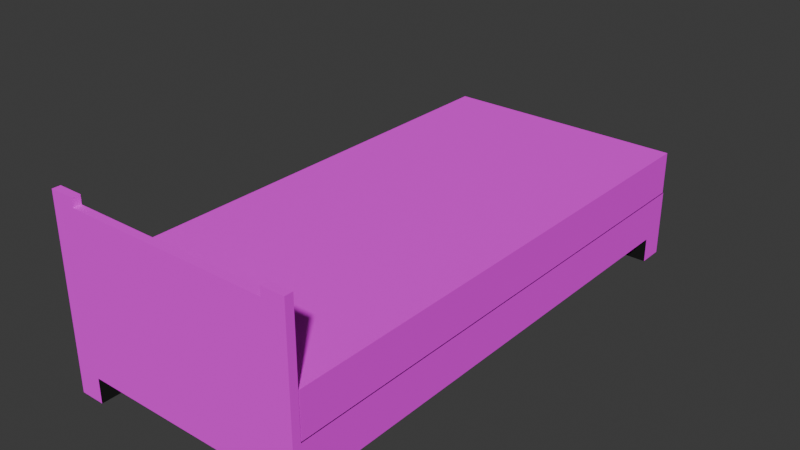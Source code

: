# Source: cama.blend  (saved by Blender 4.5.87; exported with 4.5.12 LTS)
import bpy
from mathutils import Matrix  # noqa: F401  (used for matrix-valued properties, if any)

bpy.ops.wm.read_factory_settings(use_empty=True)
scene = bpy.context.scene
scene.name = 'Scene'

# ---- collections
col_collection = bpy.data.collections.new('Collection'); scene.collection.children.link(col_collection)

# ---- images (referenced by path relative to the original .blend; pixels are not part of the script)
import os
ASSET_DIR = os.environ.get("B2B_ASSET_DIR", "")  # directory of the original .blend (textures are referenced by path, not embedded)
HERE = os.path.dirname(os.path.abspath(__file__))  # packed textures are extracted next to this script under _unpacked/

def load_image(name, relpath, width, height, colorspace="sRGB"):
    """Load a texture the original file referenced (path relative to the .blend, or extracted next to this script)."""
    p = next((c for c in (os.path.join(HERE, relpath), os.path.join(ASSET_DIR, relpath)) if relpath and os.path.exists(c)), "")
    if p:
        img = bpy.data.images.load(p, check_existing=True)
        img.name = name
    else:  # same state as the original file: an image datablock whose file is absent (Cycles renders it pink)
        img = bpy.data.images.new(name, width, height)
        img.source = "FILE"
        img.filepath = "//" + (relpath or name)
    img.colorspace_settings.name = colorspace
    return img
img_base_cama_png = load_image('base_cama.png', 'base_cama.png', 1024, 1024, 'sRGB')
img_espaldar_png = load_image('espaldar.png', 'espaldar.png', 1024, 1024, 'sRGB')
img_cama_png = load_image('cama.png', 'cama.png', 1024, 1024, 'sRGB')

# ---- materials (node trees are filled in below, after node groups)
mat_material = bpy.data.materials.new('Material')
mat_material.alpha_threshold = 0.0
mat_material.roughness = 0.5
mat_material.line_color = (0.0, 0.0, 0.0, 1.0)
mat_material_001 = bpy.data.materials.new('Material.001')
mat_material_002 = bpy.data.materials.new('Material.002')
mat_material_003 = bpy.data.materials.new('Material.003')
mat_material_004 = bpy.data.materials.new('Material.004')

# ---- material node trees
mat_material.use_nodes = True; mat_material.node_tree.nodes.clear()
_N = mat_material.node_tree.nodes; _L = mat_material.node_tree.links
n0 = _N.new('ShaderNodeOutputMaterial'); n0.name = 'Material Output'; n0.location = (300, 300)
n1 = _N.new('ShaderNodeBsdfPrincipled'); n1.name = 'Principled BSDF'; n1.location = (10, 300)
n1.inputs[3].default_value = 1.45
_L.new(n1.outputs[0], n0.inputs[0])
n0.is_active_output = True
mat_material_001.use_nodes = True; mat_material_001.node_tree.nodes.clear()
_N = mat_material_001.node_tree.nodes; _L = mat_material_001.node_tree.links
n0 = _N.new('ShaderNodeBsdfPrincipled'); n0.name = 'Principled BSDF'; n0.location = (-200, 100)
n0.inputs[2].default_value = 1.0
n1 = _N.new('ShaderNodeOutputMaterial'); n1.name = 'Material Output'; n1.location = (200, 100)
n2 = _N.new('ShaderNodeTexImage'); n2.name = 'Image Texture'; n2.location = (-490, 80)
n2.image = img_base_cama_png
n2.interpolation = 'Closest'
_L.new(n0.outputs[0], n1.inputs[0])
_L.new(n2.outputs[0], n0.inputs[0])
n1.is_active_output = True
mat_material_002.use_nodes = True; mat_material_002.node_tree.nodes.clear()
_N = mat_material_002.node_tree.nodes; _L = mat_material_002.node_tree.links
n0 = _N.new('ShaderNodeBsdfPrincipled'); n0.name = 'Principled BSDF'; n0.location = (-200, 100)
n0.inputs[0].default_value = (0.0, 0.0, 0.0, 1.0)
n0.inputs[2].default_value = 1.0
n1 = _N.new('ShaderNodeOutputMaterial'); n1.name = 'Material Output'; n1.location = (200, 100)
_L.new(n0.outputs[0], n1.inputs[0])
n1.is_active_output = True
mat_material_003.use_nodes = True; mat_material_003.node_tree.nodes.clear()
_N = mat_material_003.node_tree.nodes; _L = mat_material_003.node_tree.links
n0 = _N.new('ShaderNodeBsdfPrincipled'); n0.name = 'Principled BSDF'; n0.location = (-200, 100)
n0.inputs[2].default_value = 1.0
n1 = _N.new('ShaderNodeOutputMaterial'); n1.name = 'Material Output'; n1.location = (200, 100)
n2 = _N.new('ShaderNodeTexImage'); n2.name = 'Image Texture'; n2.location = (-490, 80)
n2.image = img_espaldar_png
n2.interpolation = 'Closest'
_L.new(n0.outputs[0], n1.inputs[0])
_L.new(n2.outputs[0], n0.inputs[0])
n1.is_active_output = True
mat_material_004.use_nodes = True; mat_material_004.node_tree.nodes.clear()
_N = mat_material_004.node_tree.nodes; _L = mat_material_004.node_tree.links
n0 = _N.new('ShaderNodeBsdfPrincipled'); n0.name = 'Principled BSDF'; n0.location = (-200, 100)
n0.inputs[2].default_value = 1.0
n1 = _N.new('ShaderNodeOutputMaterial'); n1.name = 'Material Output'; n1.location = (200, 100)
n2 = _N.new('ShaderNodeTexImage'); n2.name = 'Image Texture'; n2.location = (-490, 80)
n2.image = img_cama_png
n2.interpolation = 'Closest'
_L.new(n0.outputs[0], n1.inputs[0])
_L.new(n2.outputs[0], n0.inputs[0])
n1.is_active_output = True

# ---- world
world_world = bpy.data.worlds.new('World'); scene.world = world_world
world_world.use_nodes = True; world_world.node_tree.nodes.clear()
_N = world_world.node_tree.nodes; _L = world_world.node_tree.links
n0 = _N.new('ShaderNodeOutputWorld'); n0.name = 'World Output'; n0.location = (300, 300)
n1 = _N.new('ShaderNodeBackground'); n1.name = 'Background'; n1.location = (10, 300)
n1.inputs[0].default_value = (0.05088, 0.05088, 0.05088, 1.0)
_L.new(n1.outputs[0], n0.inputs[0])
n0.is_active_output = True
world_world.color = (0.05088, 0.05088, 0.05088)
world_world.sun_shadow_jitter_overblur = 0.0

# ---- meshes
me_cube = bpy.data.meshes.new('Cube')
me_cube.from_pydata([(1.0, 1.0, 1.0), (1.0, 1.0, -1.0), (1.0, -1.0, 1.0), (1.0, -1.0, -1.0), (-1.0, 1.0, 1.0), (-1.0, 1.0, -1.0), (-1.0, -1.0, 1.0), (-1.0, -1.0, -1.0), (-0.8, 1.0, -1.0), (-0.8, -1.0, 1.0), (-0.8, -1.0, -1.0), (-0.8, 1.0, 1.0), (0.82, -1.0, -1.0), (0.82, 1.0, 1.0), (0.82, 1.0, -1.0), (0.82, -1.0, 1.0), (-1.0, 0.9, -1.0), (1.0, 0.9, 1.0), (-1.0, 0.9, 1.0), (1.0, 0.9, -1.0), (-0.8, 0.9, -1.0), (-0.8, 0.9, 1.0), (0.82, 0.9, 1.0), (0.82, 0.9, -1.0), (-1.0, -0.905, -1.0), (1.0, -0.905, 1.0), (-0.8, -0.905, -1.0), (-0.8, -0.905, 1.0), (0.82, -0.905, 1.0), (0.82, -0.905, -1.0), (-1.0, -0.905, 1.0), (1.0, -0.905, -1.0), (-1.0, -0.905, -2.175), (-1.0, -1.0, -2.175), (-0.8, 1.0, -2.175), (-1.0, 1.0, -2.175), (0.82, -1.0, -2.175), (1.0, -1.0, -2.175), (1.0, 0.9, -2.175), (1.0, 1.0, -2.175), (-0.8, -1.0, -2.175), (-0.8, -0.905, -2.175), (0.82, 1.0, -2.175), (0.82, -0.905, -2.175), (-1.0, 0.9, -2.175), (-0.8, 0.9, -2.175), (0.82, 0.9, -2.175), (1.0, -0.905, -2.175), (-1.0, -1.031, -1.0), (-1.0, -1.031, 1.0), (1.0, -1.031, 1.0), (1.0, -1.031, -1.0), (-0.8, -1.031, 1.0), (0.82, -1.031, -1.0), (0.82, -1.031, 1.0), (-0.8, -1.031, -1.0), (0.82, -1.031, -2.175), (1.0, -1.031, -2.175), (-1.0, -1.031, -2.175), (-0.8, -1.031, -2.175), (-0.8, -1.0, 6.286), (-1.0, -1.0, 6.286), (0.82, -1.0, 6.286), (1.0, -1.0, 6.286), (1.0, -1.031, 6.286), (-0.8, -1.031, 6.286), (-1.0, -1.031, 6.286), (0.82, -1.031, 6.286), (-0.8, -1.0, 6.695), (-1.0, -1.0, 6.695), (1.0, -1.0, 6.695), (1.0, -1.031, 6.695), (0.82, -1.0, 6.695), (-0.8, -1.031, 6.695), (-1.0, -1.031, 6.695), (0.82, -1.031, 6.695)], [], [(27, 30, 6, 9), (12, 36, 56, 53), (16, 18, 4, 5), (24, 26, 41, 32), (31, 25, 2, 3), (14, 13, 0, 1), (5, 4, 11, 8), (19, 23, 46, 38), (7, 33, 58, 48), (28, 27, 9, 15), (25, 28, 15, 2), (36, 37, 57, 56), (8, 11, 13, 14), (26, 29, 12, 10), (8, 14, 23, 20), (0, 13, 22, 17), (13, 11, 21, 22), (1, 19, 38, 39), (1, 0, 17, 19), (8, 20, 45, 34), (24, 30, 18, 16), (11, 4, 18, 21), (7, 6, 30, 24), (20, 23, 29, 26), (17, 22, 28, 25), (22, 21, 27, 28), (16, 20, 26, 24), (19, 17, 25, 31), (23, 19, 31, 29), (21, 18, 30, 27), (43, 47, 37, 36), (32, 41, 40, 33), (35, 34, 45, 44), (42, 39, 38, 46), (12, 29, 43, 36), (23, 14, 42, 46), (16, 5, 35, 44), (29, 31, 47, 43), (31, 3, 37, 47), (3, 2, 50, 51), (14, 1, 39, 42), (7, 24, 32, 33), (37, 3, 51, 57), (5, 8, 34, 35), (20, 16, 44, 45), (26, 10, 40, 41), (55, 52, 49, 48), (53, 54, 52, 55), (51, 50, 54, 53), (55, 48, 58, 59), (51, 53, 56, 57), (40, 10, 55, 59), (52, 54, 67, 65), (2, 15, 62, 63), (33, 40, 59, 58), (54, 50, 64, 67), (6, 7, 48, 49), (10, 12, 53, 55), (66, 65, 73, 74), (67, 64, 71, 75), (62, 60, 65, 67), (49, 52, 65, 66), (9, 6, 61, 60), (15, 9, 60, 62), (6, 49, 66, 61), (50, 2, 63, 64), (68, 69, 74, 73), (70, 72, 75, 71), (64, 63, 70, 71), (60, 61, 69, 68), (62, 67, 75, 72), (61, 66, 74, 69), (63, 62, 72, 70), (65, 60, 68, 73)])
me_cube.polygons.foreach_set('material_index', [2, 2, 1, 2, 1, 1, 1, 2, 1, 2, 2, 2, 1, 2, 2, 2, 2, 1, 1, 2, 1, 2, 1, 2, 2, 2, 2, 1, 2, 2, 2, 2, 2, 2, 2, 2, 1, 2, 1, 1, 1, 1, 1, 1, 2, 2, 1, 1, 1, 1, 1, 2, 3, 3, 2, 3, 1, 2, 3, 3, 3, 3, 3, 3, 3, 3, 3, 3, 3, 3, 3, 3, 3, 3])
_uv = me_cube.uv_layers.new(name='UVMap')
_uv.uv.foreach_set('vector', [0.6874, 0.9644, 0.6874, 0.9789, 0.6805, 0.9789, 0.6805, 0.9644, 0.8723, 0.2076, 0.944, 0.2452, 0.9436, 0.2475, 0.8718, 0.2099, 0.9739, 0.2413, 0.9739, 0.2835, 0.9896, 0.2835, 0.9896, 0.2413, 0.7366, 0.1991, 0.7487, 0.2059, 0.6927, 0.2407, 0.6825, 0.2368, 0.02006, 0.2413, 0.02006, 0.2835, 0.005111, 0.2835, 0.005111, 0.2413, 0.3436, 0.7352, 0.3436, 0.8068, 0.3153, 0.8068, 0.3153, 0.7352, 0.6301, 0.7352, 0.6301, 0.8068, 0.5986, 0.8068, 0.5986, 0.7352, 0.8877, 0.05998, 0.8777, 0.05628, 0.9178, 0.01548, 0.9257, 0.01785, 0.00511, 0.2413, 0.00511, 0.2165, 0.0001577, 0.2165, 0.0001576, 0.2413, 0.6874, 0.847, 0.6874, 0.9644, 0.6805, 0.9644, 0.6805, 0.847, 0.6874, 0.8339, 0.6874, 0.847, 0.6805, 0.847, 0.6805, 0.8339, 0.944, 0.2452, 0.9573, 0.2435, 0.9576, 0.2459, 0.9436, 0.2475, 0.5986, 0.7352, 0.5986, 0.8068, 0.3436, 0.8068, 0.3436, 0.7352, 0.7487, 0.2059, 0.874, 0.2004, 0.8723, 0.2076, 0.751, 0.2125, 0.7609, 0.0531, 0.875, 0.05021, 0.8777, 0.05628, 0.7582, 0.06023, 0.8255, 0.8339, 0.8255, 0.847, 0.8182, 0.847, 0.8182, 0.8339, 0.8255, 0.847, 0.8255, 0.9644, 0.8182, 0.9644, 0.8182, 0.847, 0.9896, 0.2413, 0.9739, 0.2413, 0.9739, 0.2165, 0.9896, 0.2165, 0.9896, 0.2413, 0.9896, 0.2835, 0.9739, 0.2835, 0.9739, 0.2413, 0.7609, 0.0531, 0.7582, 0.06023, 0.7056, 0.006551, 0.707, 0.0001965, 0.02006, 0.2413, 0.02006, 0.2835, 0.9739, 0.2835, 0.9739, 0.2413, 0.8255, 0.9644, 0.8255, 0.9789, 0.8182, 0.9789, 0.8182, 0.9644, 0.00511, 0.2413, 0.00511, 0.2835, 0.02006, 0.2835, 0.02006, 0.2413, 0.7582, 0.06023, 0.8777, 0.05628, 0.874, 0.2004, 0.7487, 0.2059, 0.8182, 0.8339, 0.8182, 0.847, 0.6874, 0.847, 0.6874, 0.8339, 0.8182, 0.847, 0.8182, 0.9644, 0.6874, 0.9644, 0.6874, 0.847, 0.7417, 0.06659, 0.7582, 0.06023, 0.7487, 0.2059, 0.7366, 0.1991, 0.9739, 0.2413, 0.9739, 0.2835, 0.02006, 0.2835, 0.02006, 0.2413, 0.8777, 0.05628, 0.8877, 0.05998, 0.889, 0.1911, 0.874, 0.2004, 0.8182, 0.9644, 0.8182, 0.9789, 0.6874, 0.9789, 0.6874, 0.9644, 0.9442, 0.2395, 0.9561, 0.2355, 0.9573, 0.2435, 0.944, 0.2452, 0.6825, 0.2368, 0.6927, 0.2407, 0.6936, 0.2456, 0.6807, 0.2442, 0.6927, 0.001762, 0.707, 0.0001965, 0.7056, 0.006551, 0.6934, 0.008927, 0.9163, 0.01077, 0.9268, 0.01148, 0.9257, 0.01785, 0.9178, 0.01548, 0.8723, 0.2076, 0.874, 0.2004, 0.9442, 0.2395, 0.944, 0.2452, 0.8777, 0.05628, 0.875, 0.05021, 0.9163, 0.01077, 0.9178, 0.01548, 0.9739, 0.2413, 0.9896, 0.2413, 0.9896, 0.2165, 0.9739, 0.2165, 0.874, 0.2004, 0.889, 0.1911, 0.9561, 0.2355, 0.9442, 0.2395, 0.02006, 0.2413, 0.005111, 0.2413, 0.005111, 0.2165, 0.02006, 0.2165, 0.005111, 0.2413, 0.005111, 0.2835, 0.0001593, 0.2835, 0.0001593, 0.2413, 0.3436, 0.7352, 0.3153, 0.7352, 0.3153, 0.6932, 0.3436, 0.6932, 0.00511, 0.2413, 0.02006, 0.2413, 0.02006, 0.2165, 0.00511, 0.2165, 0.005111, 0.2165, 0.005111, 0.2413, 0.0001593, 0.2413, 0.0001593, 0.2165, 0.6301, 0.7352, 0.5986, 0.7352, 0.5986, 0.6932, 0.6301, 0.6932, 0.7582, 0.06023, 0.7417, 0.06659, 0.6934, 0.008927, 0.7056, 0.006551, 0.7487, 0.2059, 0.751, 0.2125, 0.6936, 0.2456, 0.6927, 0.2407, 0.5986, 0.7352, 0.5986, 0.8068, 0.6301, 0.8068, 0.6301, 0.7352, 0.3437, 0.7352, 0.3437, 0.8068, 0.5986, 0.8068, 0.5986, 0.7352, 0.3153, 0.7352, 0.3153, 0.8068, 0.3437, 0.8068, 0.3437, 0.7352, 0.5986, 0.7352, 0.6301, 0.7352, 0.6301, 0.6932, 0.5986, 0.6932, 0.3153, 0.7352, 0.3437, 0.7352, 0.3437, 0.6932, 0.3153, 0.6932, 0.6936, 0.2456, 0.751, 0.2125, 0.7515, 0.2145, 0.6939, 0.2475, 0.3143, 0.4263, 0.5987, 0.4263, 0.5987, 0.5631, 0.3143, 0.5631, 0.6303, 0.4263, 0.5987, 0.4263, 0.5987, 0.5631, 0.6303, 0.5631, 0.6807, 0.2442, 0.6936, 0.2456, 0.6939, 0.2475, 0.6805, 0.2463, 0.5987, 0.4263, 0.6303, 0.4263, 0.6303, 0.5631, 0.5987, 0.5631, 0.00511, 0.2835, 0.00511, 0.2413, 0.0001576, 0.2413, 0.0001576, 0.2835, 0.751, 0.2125, 0.8723, 0.2076, 0.8718, 0.2099, 0.7515, 0.2145, 0.2792, 0.5631, 0.3143, 0.5631, 0.3143, 0.5737, 0.2792, 0.5737, 0.5987, 0.5631, 0.6303, 0.5631, 0.6303, 0.5737, 0.5987, 0.5737, 0.72, 0.00014, 0.72, 0.2845, 0.7145, 0.2845, 0.7145, 0.00014, 0.2792, 0.4263, 0.3143, 0.4263, 0.3143, 0.5631, 0.2792, 0.5631, 0.3143, 0.4263, 0.2792, 0.4263, 0.2792, 0.5631, 0.3143, 0.5631, 0.5987, 0.4263, 0.3143, 0.4263, 0.3143, 0.5631, 0.5987, 0.5631, 0.7029, 0.3652, 0.7084, 0.3652, 0.7084, 0.6154, 0.7029, 0.6154, 0.7028, 0.3652, 0.7083, 0.3652, 0.7083, 0.6154, 0.7028, 0.6154, 0.72, 0.2848, 0.72, 0.3199, 0.7145, 0.3199, 0.7145, 0.2848, 0.72, 0.3202, 0.72, 0.3518, 0.7145, 0.3518, 0.7145, 0.3202, 0.7028, 0.6154, 0.7083, 0.6154, 0.7083, 0.6348, 0.7028, 0.6348, 0.3143, 0.5631, 0.2792, 0.5631, 0.2792, 0.5737, 0.3143, 0.5737, 0.8778, 0.3744, 0.8778, 0.3719, 0.9003, 0.3739, 0.9001, 0.3752, 0.7029, 0.6154, 0.7084, 0.6154, 0.7084, 0.6348, 0.7029, 0.6348, 0.6303, 0.5631, 0.5987, 0.5631, 0.5987, 0.5737, 0.6303, 0.5737, 0.777, 0.3756, 0.7769, 0.378, 0.7543, 0.376, 0.7545, 0.3747])
me_cube.materials.append(mat_material)
me_cube.materials.append(mat_material_001)
me_cube.materials.append(mat_material_002)
me_cube.materials.append(mat_material_003)
me_cube.use_mirror_vertex_groups = False
me_cube.update()
me_cube_001 = bpy.data.meshes.new('Cube.001')
me_cube_001.from_pydata([(-1.0, -1.0, -1.0), (-1.0, -1.0, 1.0), (-1.0, 1.0, -1.0), (-1.0, 1.0, 1.0), (1.0, -1.0, -1.0), (1.0, -1.0, 1.0), (1.0, 1.0, -1.0), (1.0, 1.0, 1.0)], [], [(0, 1, 3, 2), (2, 3, 7, 6), (6, 7, 5, 4), (4, 5, 1, 0), (2, 6, 4, 0), (7, 3, 1, 5)])
_uv = me_cube_001.uv_layers.new(name='UVMap')
_uv.uv.foreach_set('vector', [0.375, 0.4084, 0.625, 0.4084, 0.625, 0.4542, 0.375, 0.4542, 0.375, 0.4542, 0.625, 0.4542, 0.625, 0.5, 0.375, 0.5, 0.375, 0.5, 0.625, 0.5, 0.625, 0.5458, 0.375, 0.5458, 0.375, 0.5458, 0.625, 0.5458, 0.625, 0.5916, 0.375, 0.5916, 0.125, 0.3622, 0.375, 0.3622, 0.375, 0.8878, 0.125, 0.8878, 0.625, 0.3622, 0.875, 0.3622, 0.875, 0.8878, 0.625, 0.8878])
me_cube_001.materials.append(mat_material_004)
me_cube_001.update()

# ---- objects
ob_cube = bpy.data.objects.new('Cube', me_cube)
ob_cube_001 = bpy.data.objects.new('Cube.001', me_cube_001)

# ---- transforms, parenting, visibility, modifiers, constraints
ob_cube.location = (0.3834, 0.0, 0.0)
ob_cube.scale = (1.0, 2.086, 0.1703)
ob_cube.lock_rotations_4d = False
ob_cube.empty_display_type = 'ARROWS'
ob_cube.lineart.crease_threshold = 0.0
ob_cube_001.location = (0.3807, 0.0, 0.3478)
ob_cube_001.scale = (1.0, 2.079, 0.1737)

# ---- collection membership
col_collection.objects.link(ob_cube)
col_collection.objects.link(ob_cube_001)

# ---- scene / render settings (as saved in the file)
scene.frame_start = 1; scene.frame_end = 250; scene.frame_set(1)
scene.render.engine = 'BLENDER_EEVEE_NEXT'
bpy.context.view_layer.update()

# ---- added for rendering (the .blend has no active camera and no usable light): camera, sun
cam_auto = bpy.data.cameras.new('AutoCamera')
cam_auto.lens = 50.0
cam_auto.sensor_width = 36.0
cam_auto.clip_end = 1000.0
ob_auto_camera = bpy.data.objects.new('AutoCamera', cam_auto)
scene.collection.objects.link(ob_auto_camera)
ob_auto_camera.location = (4.93812, -5.50012, 4.02971)
ob_auto_camera.rotation_euler = (1.09748, -7.21219e-08, 0.694738)
scene.camera = ob_auto_camera
light_auto_sun = bpy.data.lights.new('AutoSun', 'SUN')
light_auto_sun.energy = 3.0
light_auto_sun.angle = 0.0523599
ob_auto_sun = bpy.data.objects.new('AutoSun', light_auto_sun)
scene.collection.objects.link(ob_auto_sun)
ob_auto_sun.rotation_euler = (0.872665, 0.174533, 0.523599)
bpy.context.view_layer.update()
